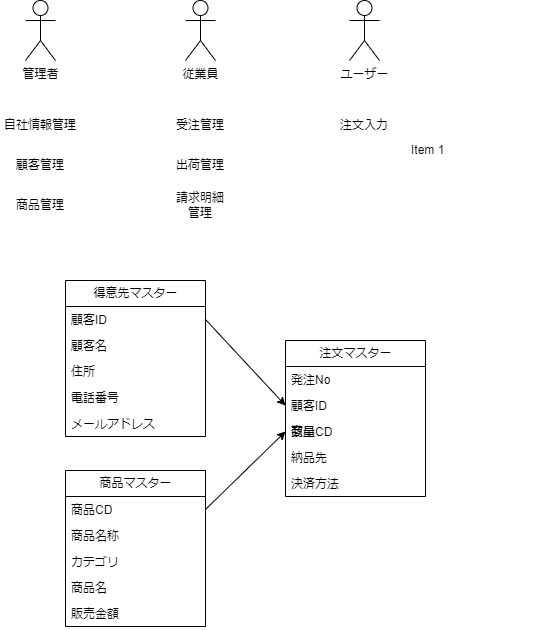

The diagram above was exported from draw.io. Its source (the exported page's mxGraphModel, read from the mxfile embedded in the PNG):
<mxGraphModel dx="869" dy="534" grid="1" gridSize="10" guides="1" tooltips="1" connect="1" arrows="1" fold="1" page="1" pageScale="1" pageWidth="827" pageHeight="1169" math="0" shadow="0">
  <root>
    <mxCell id="0" />
    <mxCell id="1" parent="0" />
    <mxCell id="2" value="管理者" style="shape=umlActor;verticalLabelPosition=bottom;verticalAlign=top;html=1;outlineConnect=0;" vertex="1" parent="1">
      <mxGeometry x="90" y="140" width="30" height="60" as="geometry" />
    </mxCell>
    <mxCell id="3" value="ユーザー" style="shape=umlActor;verticalLabelPosition=bottom;verticalAlign=top;html=1;outlineConnect=0;" vertex="1" parent="1">
      <mxGeometry x="414" y="140" width="30" height="60" as="geometry" />
    </mxCell>
    <mxCell id="4" value="従業員" style="shape=umlActor;verticalLabelPosition=bottom;verticalAlign=top;html=1;outlineConnect=0;" vertex="1" parent="1">
      <mxGeometry x="250" y="140" width="30" height="60" as="geometry" />
    </mxCell>
    <mxCell id="6" value="自社情報管理" style="text;html=1;strokeColor=none;fillColor=none;align=center;verticalAlign=middle;whiteSpace=wrap;rounded=0;" vertex="1" parent="1">
      <mxGeometry x="65" y="250" width="80" height="30" as="geometry" />
    </mxCell>
    <mxCell id="8" value="顧客管理" style="text;html=1;strokeColor=none;fillColor=none;align=center;verticalAlign=middle;whiteSpace=wrap;rounded=0;" vertex="1" parent="1">
      <mxGeometry x="75" y="290" width="60" height="30" as="geometry" />
    </mxCell>
    <mxCell id="10" value="商品管理" style="text;html=1;strokeColor=none;fillColor=none;align=center;verticalAlign=middle;whiteSpace=wrap;rounded=0;" vertex="1" parent="1">
      <mxGeometry x="75" y="330" width="60" height="30" as="geometry" />
    </mxCell>
    <mxCell id="13" value="受注管理" style="text;html=1;strokeColor=none;fillColor=none;align=center;verticalAlign=middle;whiteSpace=wrap;rounded=0;" vertex="1" parent="1">
      <mxGeometry x="235" y="250" width="60" height="30" as="geometry" />
    </mxCell>
    <mxCell id="14" value="出荷管理" style="text;html=1;strokeColor=none;fillColor=none;align=center;verticalAlign=middle;whiteSpace=wrap;rounded=0;" vertex="1" parent="1">
      <mxGeometry x="235" y="290" width="60" height="30" as="geometry" />
    </mxCell>
    <mxCell id="15" value="請求明細管理" style="text;html=1;strokeColor=none;fillColor=none;align=center;verticalAlign=middle;whiteSpace=wrap;rounded=0;" vertex="1" parent="1">
      <mxGeometry x="235" y="330" width="60" height="30" as="geometry" />
    </mxCell>
    <mxCell id="16" value="注文入力" style="text;html=1;strokeColor=none;fillColor=none;align=center;verticalAlign=middle;whiteSpace=wrap;rounded=0;" vertex="1" parent="1">
      <mxGeometry x="399" y="250" width="60" height="30" as="geometry" />
    </mxCell>
    <mxCell id="25" value="得意先マスター" style="swimlane;fontStyle=0;childLayout=stackLayout;horizontal=1;startSize=26;fillColor=none;horizontalStack=0;resizeParent=1;resizeParentMax=0;resizeLast=0;collapsible=1;marginBottom=0;html=1;" vertex="1" parent="1">
      <mxGeometry x="130" y="420" width="140" height="156" as="geometry" />
    </mxCell>
    <mxCell id="27" value="顧客ID" style="text;strokeColor=none;fillColor=none;align=left;verticalAlign=top;spacingLeft=4;spacingRight=4;overflow=hidden;rotatable=0;points=[[0,0.5],[1,0.5]];portConstraint=eastwest;whiteSpace=wrap;html=1;" vertex="1" parent="25">
      <mxGeometry y="26" width="140" height="26" as="geometry" />
    </mxCell>
    <mxCell id="28" value="顧客名" style="text;strokeColor=none;fillColor=none;align=left;verticalAlign=top;spacingLeft=4;spacingRight=4;overflow=hidden;rotatable=0;points=[[0,0.5],[1,0.5]];portConstraint=eastwest;whiteSpace=wrap;html=1;" vertex="1" parent="25">
      <mxGeometry y="52" width="140" height="26" as="geometry" />
    </mxCell>
    <mxCell id="30" value="住所" style="text;strokeColor=none;fillColor=none;align=left;verticalAlign=top;spacingLeft=4;spacingRight=4;overflow=hidden;rotatable=0;points=[[0,0.5],[1,0.5]];portConstraint=eastwest;whiteSpace=wrap;html=1;" vertex="1" parent="25">
      <mxGeometry y="78" width="140" height="26" as="geometry" />
    </mxCell>
    <mxCell id="31" value="電話番号" style="text;strokeColor=none;fillColor=none;align=left;verticalAlign=top;spacingLeft=4;spacingRight=4;overflow=hidden;rotatable=0;points=[[0,0.5],[1,0.5]];portConstraint=eastwest;whiteSpace=wrap;html=1;" vertex="1" parent="25">
      <mxGeometry y="104" width="140" height="26" as="geometry" />
    </mxCell>
    <mxCell id="29" value="メールアドレス" style="text;strokeColor=none;fillColor=none;align=left;verticalAlign=top;spacingLeft=4;spacingRight=4;overflow=hidden;rotatable=0;points=[[0,0.5],[1,0.5]];portConstraint=eastwest;whiteSpace=wrap;html=1;" vertex="1" parent="25">
      <mxGeometry y="130" width="140" height="26" as="geometry" />
    </mxCell>
    <mxCell id="34" value="注文マスター" style="swimlane;fontStyle=0;childLayout=stackLayout;horizontal=1;startSize=26;fillColor=none;horizontalStack=0;resizeParent=1;resizeParentMax=0;resizeLast=0;collapsible=1;marginBottom=0;html=1;" vertex="1" parent="1">
      <mxGeometry x="350" y="480" width="140" height="156" as="geometry" />
    </mxCell>
    <mxCell id="35" value="発注No" style="text;strokeColor=none;fillColor=none;align=left;verticalAlign=top;spacingLeft=4;spacingRight=4;overflow=hidden;rotatable=0;points=[[0,0.5],[1,0.5]];portConstraint=eastwest;whiteSpace=wrap;html=1;" vertex="1" parent="34">
      <mxGeometry y="26" width="140" height="26" as="geometry" />
    </mxCell>
    <mxCell id="36" value="顧客ID" style="text;strokeColor=none;fillColor=none;align=left;verticalAlign=top;spacingLeft=4;spacingRight=4;overflow=hidden;rotatable=0;points=[[0,0.5],[1,0.5]];portConstraint=eastwest;whiteSpace=wrap;html=1;" vertex="1" parent="34">
      <mxGeometry y="52" width="140" height="26" as="geometry" />
    </mxCell>
    <mxCell id="38" value="数量" style="text;strokeColor=none;fillColor=none;align=left;verticalAlign=top;spacingLeft=4;spacingRight=4;overflow=hidden;rotatable=0;points=[[0,0.5],[1,0.5]];portConstraint=eastwest;whiteSpace=wrap;html=1;" vertex="1" parent="34">
      <mxGeometry y="78" width="140" height="26" as="geometry" />
    </mxCell>
    <mxCell id="39" value="納品先" style="text;strokeColor=none;fillColor=none;align=left;verticalAlign=top;spacingLeft=4;spacingRight=4;overflow=hidden;rotatable=0;points=[[0,0.5],[1,0.5]];portConstraint=eastwest;whiteSpace=wrap;html=1;" vertex="1" parent="34">
      <mxGeometry y="104" width="140" height="26" as="geometry" />
    </mxCell>
    <mxCell id="40" value="決済方法" style="text;strokeColor=none;fillColor=none;align=left;verticalAlign=top;spacingLeft=4;spacingRight=4;overflow=hidden;rotatable=0;points=[[0,0.5],[1,0.5]];portConstraint=eastwest;whiteSpace=wrap;html=1;" vertex="1" parent="34">
      <mxGeometry y="130" width="140" height="26" as="geometry" />
    </mxCell>
    <mxCell id="26" value="Item 1" style="text;strokeColor=none;fillColor=none;align=left;verticalAlign=top;spacingLeft=4;spacingRight=4;overflow=hidden;rotatable=0;points=[[0,0.5],[1,0.5]];portConstraint=eastwest;whiteSpace=wrap;html=1;" vertex="1" parent="1">
      <mxGeometry x="470" y="276" width="140" height="26" as="geometry" />
    </mxCell>
    <mxCell id="44" value="商品マスター" style="swimlane;fontStyle=0;childLayout=stackLayout;horizontal=1;startSize=26;fillColor=none;horizontalStack=0;resizeParent=1;resizeParentMax=0;resizeLast=0;collapsible=1;marginBottom=0;html=1;" vertex="1" parent="1">
      <mxGeometry x="130" y="610" width="140" height="156" as="geometry" />
    </mxCell>
    <mxCell id="45" value="商品CD" style="text;strokeColor=none;fillColor=none;align=left;verticalAlign=top;spacingLeft=4;spacingRight=4;overflow=hidden;rotatable=0;points=[[0,0.5],[1,0.5]];portConstraint=eastwest;whiteSpace=wrap;html=1;" vertex="1" parent="44">
      <mxGeometry y="26" width="140" height="26" as="geometry" />
    </mxCell>
    <mxCell id="46" value="商品名称" style="text;strokeColor=none;fillColor=none;align=left;verticalAlign=top;spacingLeft=4;spacingRight=4;overflow=hidden;rotatable=0;points=[[0,0.5],[1,0.5]];portConstraint=eastwest;whiteSpace=wrap;html=1;" vertex="1" parent="44">
      <mxGeometry y="52" width="140" height="26" as="geometry" />
    </mxCell>
    <mxCell id="47" value="カテゴリ" style="text;strokeColor=none;fillColor=none;align=left;verticalAlign=top;spacingLeft=4;spacingRight=4;overflow=hidden;rotatable=0;points=[[0,0.5],[1,0.5]];portConstraint=eastwest;whiteSpace=wrap;html=1;" vertex="1" parent="44">
      <mxGeometry y="78" width="140" height="26" as="geometry" />
    </mxCell>
    <mxCell id="48" value="商品名" style="text;strokeColor=none;fillColor=none;align=left;verticalAlign=top;spacingLeft=4;spacingRight=4;overflow=hidden;rotatable=0;points=[[0,0.5],[1,0.5]];portConstraint=eastwest;whiteSpace=wrap;html=1;" vertex="1" parent="44">
      <mxGeometry y="104" width="140" height="26" as="geometry" />
    </mxCell>
    <mxCell id="53" value="販売金額" style="text;strokeColor=none;fillColor=none;align=left;verticalAlign=top;spacingLeft=4;spacingRight=4;overflow=hidden;rotatable=0;points=[[0,0.5],[1,0.5]];portConstraint=eastwest;whiteSpace=wrap;html=1;" vertex="1" parent="44">
      <mxGeometry y="130" width="140" height="26" as="geometry" />
    </mxCell>
    <mxCell id="37" value="商品CD" style="text;strokeColor=none;fillColor=none;align=left;verticalAlign=top;spacingLeft=4;spacingRight=4;overflow=hidden;rotatable=0;points=[[0,0.5],[1,0.5]];portConstraint=eastwest;whiteSpace=wrap;html=1;" vertex="1" parent="1">
      <mxGeometry x="350" y="558" width="140" height="26" as="geometry" />
    </mxCell>
    <mxCell id="55" style="edgeStyle=none;html=1;entryX=0;entryY=0.5;entryDx=0;entryDy=0;exitX=1;exitY=0.5;exitDx=0;exitDy=0;" edge="1" parent="1" source="27" target="36">
      <mxGeometry relative="1" as="geometry" />
    </mxCell>
    <mxCell id="56" style="edgeStyle=none;html=1;exitX=1;exitY=0.5;exitDx=0;exitDy=0;entryX=0;entryY=0.5;entryDx=0;entryDy=0;" edge="1" parent="1" source="45" target="37">
      <mxGeometry relative="1" as="geometry" />
    </mxCell>
  </root>
</mxGraphModel>